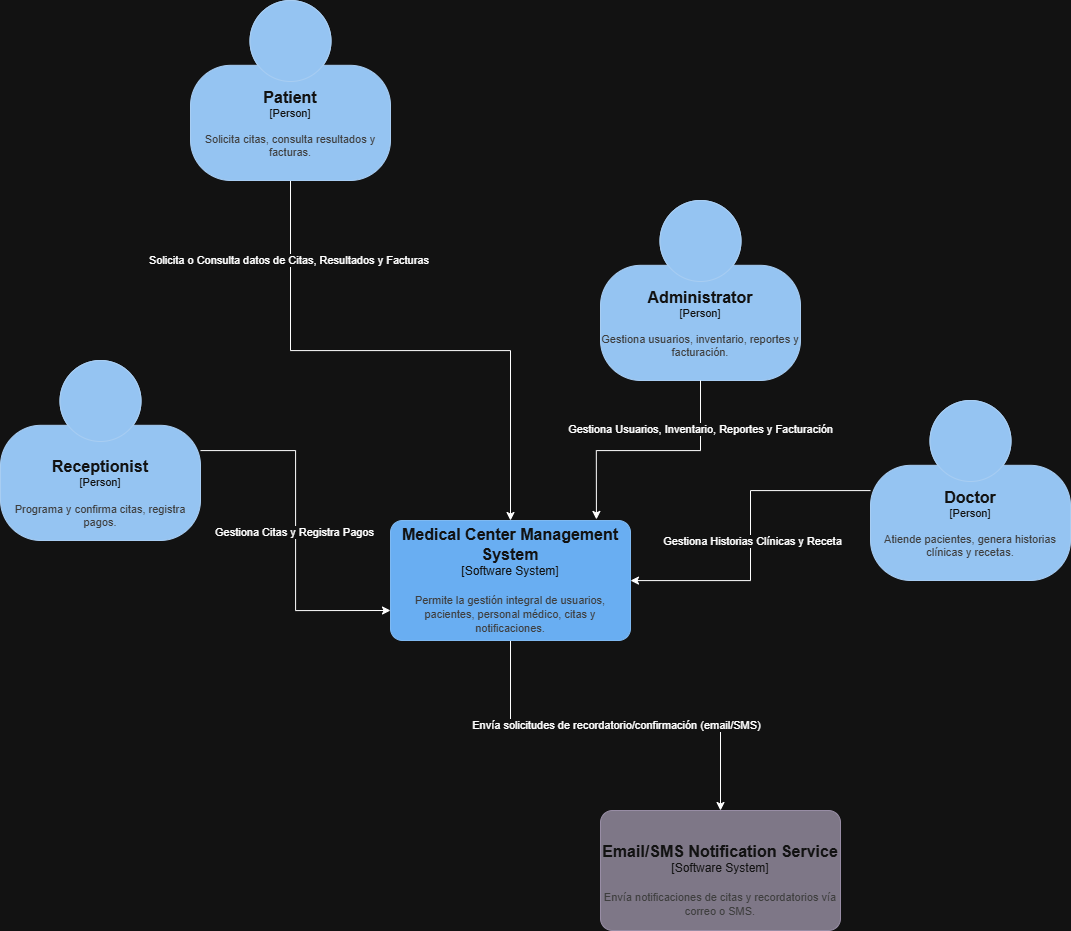

The diagram above was exported from draw.io. Its source (the exported page's mxGraphModel, read from the mxfile embedded in the PNG):
<mxGraphModel dx="2256" dy="1989" grid="1" gridSize="10" guides="1" tooltips="1" connect="1" arrows="1" fold="1" page="1" pageScale="1" pageWidth="827" pageHeight="1169" math="0" shadow="0">
  <root>
    <mxCell id="0" />
    <mxCell id="1" parent="0" />
    <mxCell id="l5qI-E72bDktItZ9ZJRq-7" style="edgeStyle=orthogonalEdgeStyle;rounded=0;orthogonalLoop=1;jettySize=auto;html=1;" parent="1" source="oFN5GlSzw4DLFflHuvRR-2" target="oFN5GlSzw4DLFflHuvRR-8" edge="1">
      <mxGeometry relative="1" as="geometry" />
    </mxCell>
    <mxCell id="l5qI-E72bDktItZ9ZJRq-8" value="Envía solicitudes de recordatorio/confirmación (email/SMS)" style="edgeLabel;html=1;align=center;verticalAlign=middle;resizable=0;points=[];" parent="l5qI-E72bDktItZ9ZJRq-7" connectable="0" vertex="1">
      <mxGeometry x="0.0072" y="1" relative="1" as="geometry">
        <mxPoint x="-1" as="offset" />
      </mxGeometry>
    </mxCell>
    <object placeholders="1" c4Name="Medical Center Management System&#10;" c4Type="Software System" c4Description="Permite la gestión integral de usuarios, pacientes, personal médico, citas y notificaciones." label="&lt;font style=&quot;font-size: 16px&quot;&gt;&lt;b&gt;%c4Name%&lt;/b&gt;&lt;/font&gt;&lt;div&gt;[%c4Type%]&lt;/div&gt;&lt;br&gt;&lt;div&gt;&lt;font style=&quot;font-size: 11px&quot;&gt;&lt;font color=&quot;#cccccc&quot;&gt;%c4Description%&lt;/font&gt;&lt;/div&gt;" id="oFN5GlSzw4DLFflHuvRR-2">
      <mxCell style="rounded=1;whiteSpace=wrap;html=1;labelBackgroundColor=none;fillColor=#1061B0;fontColor=#ffffff;align=center;arcSize=10;strokeColor=#0D5091;metaEdit=1;resizable=0;points=[[0.25,0,0],[0.5,0,0],[0.75,0,0],[1,0.25,0],[1,0.5,0],[1,0.75,0],[0.75,1,0],[0.5,1,0],[0.25,1,0],[0,0.75,0],[0,0.5,0],[0,0.25,0]];" parent="1" vertex="1">
        <mxGeometry x="230" y="70" width="240" height="120" as="geometry" />
      </mxCell>
    </object>
    <object placeholders="1" c4Name="&#10;Receptionist&#10;" c4Type="Person" c4Description="Programa y confirma citas, registra pagos." label="&lt;font style=&quot;font-size: 16px&quot;&gt;&lt;b&gt;%c4Name%&lt;/b&gt;&lt;/font&gt;&lt;div&gt;[%c4Type%]&lt;/div&gt;&lt;br&gt;&lt;div&gt;&lt;font style=&quot;font-size: 11px&quot;&gt;&lt;font color=&quot;#cccccc&quot;&gt;%c4Description%&lt;/font&gt;&lt;/div&gt;" id="oFN5GlSzw4DLFflHuvRR-3">
      <mxCell style="html=1;fontSize=11;dashed=0;whiteSpace=wrap;fillColor=#083F75;strokeColor=#06315C;fontColor=#ffffff;shape=mxgraph.c4.person2;align=center;metaEdit=1;points=[[0.5,0,0],[1,0.5,0],[1,0.75,0],[0.75,1,0],[0.5,1,0],[0.25,1,0],[0,0.75,0],[0,0.5,0]];resizable=0;" parent="1" vertex="1">
        <mxGeometry x="-160" y="-90" width="200" height="180" as="geometry" />
      </mxCell>
    </object>
    <object placeholders="1" c4Name="Administrator" c4Type="Person" c4Description="Gestiona usuarios, inventario, reportes y facturación." label="&lt;font style=&quot;font-size: 16px&quot;&gt;&lt;b&gt;%c4Name%&lt;/b&gt;&lt;/font&gt;&lt;div&gt;[%c4Type%]&lt;/div&gt;&lt;br&gt;&lt;div&gt;&lt;font style=&quot;font-size: 11px&quot;&gt;&lt;font color=&quot;#cccccc&quot;&gt;%c4Description%&lt;/font&gt;&lt;/div&gt;" id="oFN5GlSzw4DLFflHuvRR-4">
      <mxCell style="html=1;fontSize=11;dashed=0;whiteSpace=wrap;fillColor=#083F75;strokeColor=#06315C;fontColor=#ffffff;shape=mxgraph.c4.person2;align=center;metaEdit=1;points=[[0.5,0,0],[1,0.5,0],[1,0.75,0],[0.75,1,0],[0.5,1,0],[0.25,1,0],[0,0.75,0],[0,0.5,0]];resizable=0;" parent="1" vertex="1">
        <mxGeometry x="440" y="-250" width="200" height="180" as="geometry" />
      </mxCell>
    </object>
    <mxCell id="l5qI-E72bDktItZ9ZJRq-2" style="edgeStyle=orthogonalEdgeStyle;rounded=0;orthogonalLoop=1;jettySize=auto;html=1;" parent="1" source="oFN5GlSzw4DLFflHuvRR-5" target="oFN5GlSzw4DLFflHuvRR-2" edge="1">
      <mxGeometry relative="1" as="geometry" />
    </mxCell>
    <mxCell id="l5qI-E72bDktItZ9ZJRq-12" value="Solicita o Consulta datos de Citas, Resultados y Facturas&amp;nbsp;" style="edgeLabel;html=1;align=center;verticalAlign=middle;resizable=0;points=[];" parent="l5qI-E72bDktItZ9ZJRq-2" connectable="0" vertex="1">
      <mxGeometry x="-0.7231" y="-1" relative="1" as="geometry">
        <mxPoint y="1" as="offset" />
      </mxGeometry>
    </mxCell>
    <object placeholders="1" c4Name="Patient" c4Type="Person" c4Description="Solicita citas, consulta resultados y facturas." label="&lt;font style=&quot;font-size: 16px&quot;&gt;&lt;b&gt;%c4Name%&lt;/b&gt;&lt;/font&gt;&lt;div&gt;[%c4Type%]&lt;/div&gt;&lt;br&gt;&lt;div&gt;&lt;font style=&quot;font-size: 11px&quot;&gt;&lt;font color=&quot;#cccccc&quot;&gt;%c4Description%&lt;/font&gt;&lt;/div&gt;" id="oFN5GlSzw4DLFflHuvRR-5">
      <mxCell style="html=1;fontSize=11;dashed=0;whiteSpace=wrap;fillColor=#083F75;strokeColor=#06315C;fontColor=#ffffff;shape=mxgraph.c4.person2;align=center;metaEdit=1;points=[[0.5,0,0],[1,0.5,0],[1,0.75,0],[0.75,1,0],[0.5,1,0],[0.25,1,0],[0,0.75,0],[0,0.5,0]];resizable=0;" parent="1" vertex="1">
        <mxGeometry x="30" y="-450" width="200" height="180" as="geometry" />
      </mxCell>
    </object>
    <mxCell id="l5qI-E72bDktItZ9ZJRq-6" style="edgeStyle=orthogonalEdgeStyle;rounded=0;orthogonalLoop=1;jettySize=auto;html=1;" parent="1" source="oFN5GlSzw4DLFflHuvRR-7" target="oFN5GlSzw4DLFflHuvRR-2" edge="1">
      <mxGeometry relative="1" as="geometry" />
    </mxCell>
    <mxCell id="l5qI-E72bDktItZ9ZJRq-10" value="Gestiona Historias Clínicas y Receta" style="edgeLabel;html=1;align=center;verticalAlign=middle;resizable=0;points=[];" parent="l5qI-E72bDktItZ9ZJRq-6" connectable="0" vertex="1">
      <mxGeometry x="0.0248" y="1" relative="1" as="geometry">
        <mxPoint y="1" as="offset" />
      </mxGeometry>
    </mxCell>
    <object placeholders="1" c4Name="Doctor" c4Type="Person" c4Description="Atiende pacientes, genera historias clínicas y recetas.&#10;" label="&lt;font style=&quot;font-size: 16px&quot;&gt;&lt;b&gt;%c4Name%&lt;/b&gt;&lt;/font&gt;&lt;div&gt;[%c4Type%]&lt;/div&gt;&lt;br&gt;&lt;div&gt;&lt;font style=&quot;font-size: 11px&quot;&gt;&lt;font color=&quot;#cccccc&quot;&gt;%c4Description%&lt;/font&gt;&lt;/div&gt;" id="oFN5GlSzw4DLFflHuvRR-7">
      <mxCell style="html=1;fontSize=11;dashed=0;whiteSpace=wrap;fillColor=#083F75;strokeColor=#06315C;fontColor=#ffffff;shape=mxgraph.c4.person2;align=center;metaEdit=1;points=[[0.5,0,0],[1,0.5,0],[1,0.75,0],[0.75,1,0],[0.5,1,0],[0.25,1,0],[0,0.75,0],[0,0.5,0]];resizable=0;" parent="1" vertex="1">
        <mxGeometry x="710" y="-50" width="200" height="180" as="geometry" />
      </mxCell>
    </object>
    <object placeholders="1" c4Name="&#10;Email/SMS Notification Service" c4Type="Software System" c4Description="Envía notificaciones de citas y recordatorios vía correo o SMS." label="&lt;font style=&quot;font-size: 16px&quot;&gt;&lt;b&gt;%c4Name%&lt;/b&gt;&lt;/font&gt;&lt;div&gt;[%c4Type%]&lt;/div&gt;&lt;br&gt;&lt;div&gt;&lt;font style=&quot;font-size: 11px&quot;&gt;&lt;font color=&quot;#cccccc&quot;&gt;%c4Description%&lt;/font&gt;&lt;/div&gt;" id="oFN5GlSzw4DLFflHuvRR-8">
      <mxCell style="rounded=1;whiteSpace=wrap;html=1;labelBackgroundColor=none;fillColor=#8C8496;fontColor=#ffffff;align=center;arcSize=10;strokeColor=#736782;metaEdit=1;resizable=0;points=[[0.25,0,0],[0.5,0,0],[0.75,0,0],[1,0.25,0],[1,0.5,0],[1,0.75,0],[0.75,1,0],[0.5,1,0],[0.25,1,0],[0,0.75,0],[0,0.5,0],[0,0.25,0]];" parent="1" vertex="1">
        <mxGeometry x="440" y="360" width="240" height="120" as="geometry" />
      </mxCell>
    </object>
    <mxCell id="l5qI-E72bDktItZ9ZJRq-3" style="edgeStyle=orthogonalEdgeStyle;rounded=0;orthogonalLoop=1;jettySize=auto;html=1;entryX=0;entryY=0.75;entryDx=0;entryDy=0;entryPerimeter=0;" parent="1" source="oFN5GlSzw4DLFflHuvRR-3" target="oFN5GlSzw4DLFflHuvRR-2" edge="1">
      <mxGeometry relative="1" as="geometry" />
    </mxCell>
    <mxCell id="l5qI-E72bDktItZ9ZJRq-11" value="Gestiona Citas y Registra Pagos" style="edgeLabel;html=1;align=center;verticalAlign=middle;resizable=0;points=[];" parent="l5qI-E72bDktItZ9ZJRq-3" connectable="0" vertex="1">
      <mxGeometry x="0.0093" y="-2" relative="1" as="geometry">
        <mxPoint as="offset" />
      </mxGeometry>
    </mxCell>
    <mxCell id="l5qI-E72bDktItZ9ZJRq-4" style="edgeStyle=orthogonalEdgeStyle;rounded=0;orthogonalLoop=1;jettySize=auto;html=1;entryX=0.858;entryY=-0.009;entryDx=0;entryDy=0;entryPerimeter=0;" parent="1" source="oFN5GlSzw4DLFflHuvRR-4" target="oFN5GlSzw4DLFflHuvRR-2" edge="1">
      <mxGeometry relative="1" as="geometry" />
    </mxCell>
    <mxCell id="l5qI-E72bDktItZ9ZJRq-9" value="Gestiona Usuarios, Inventario, Reportes y Facturación" style="edgeLabel;html=1;align=center;verticalAlign=middle;resizable=0;points=[];" parent="l5qI-E72bDktItZ9ZJRq-4" connectable="0" vertex="1">
      <mxGeometry x="-0.6126" y="-1" relative="1" as="geometry">
        <mxPoint y="1" as="offset" />
      </mxGeometry>
    </mxCell>
  </root>
</mxGraphModel>